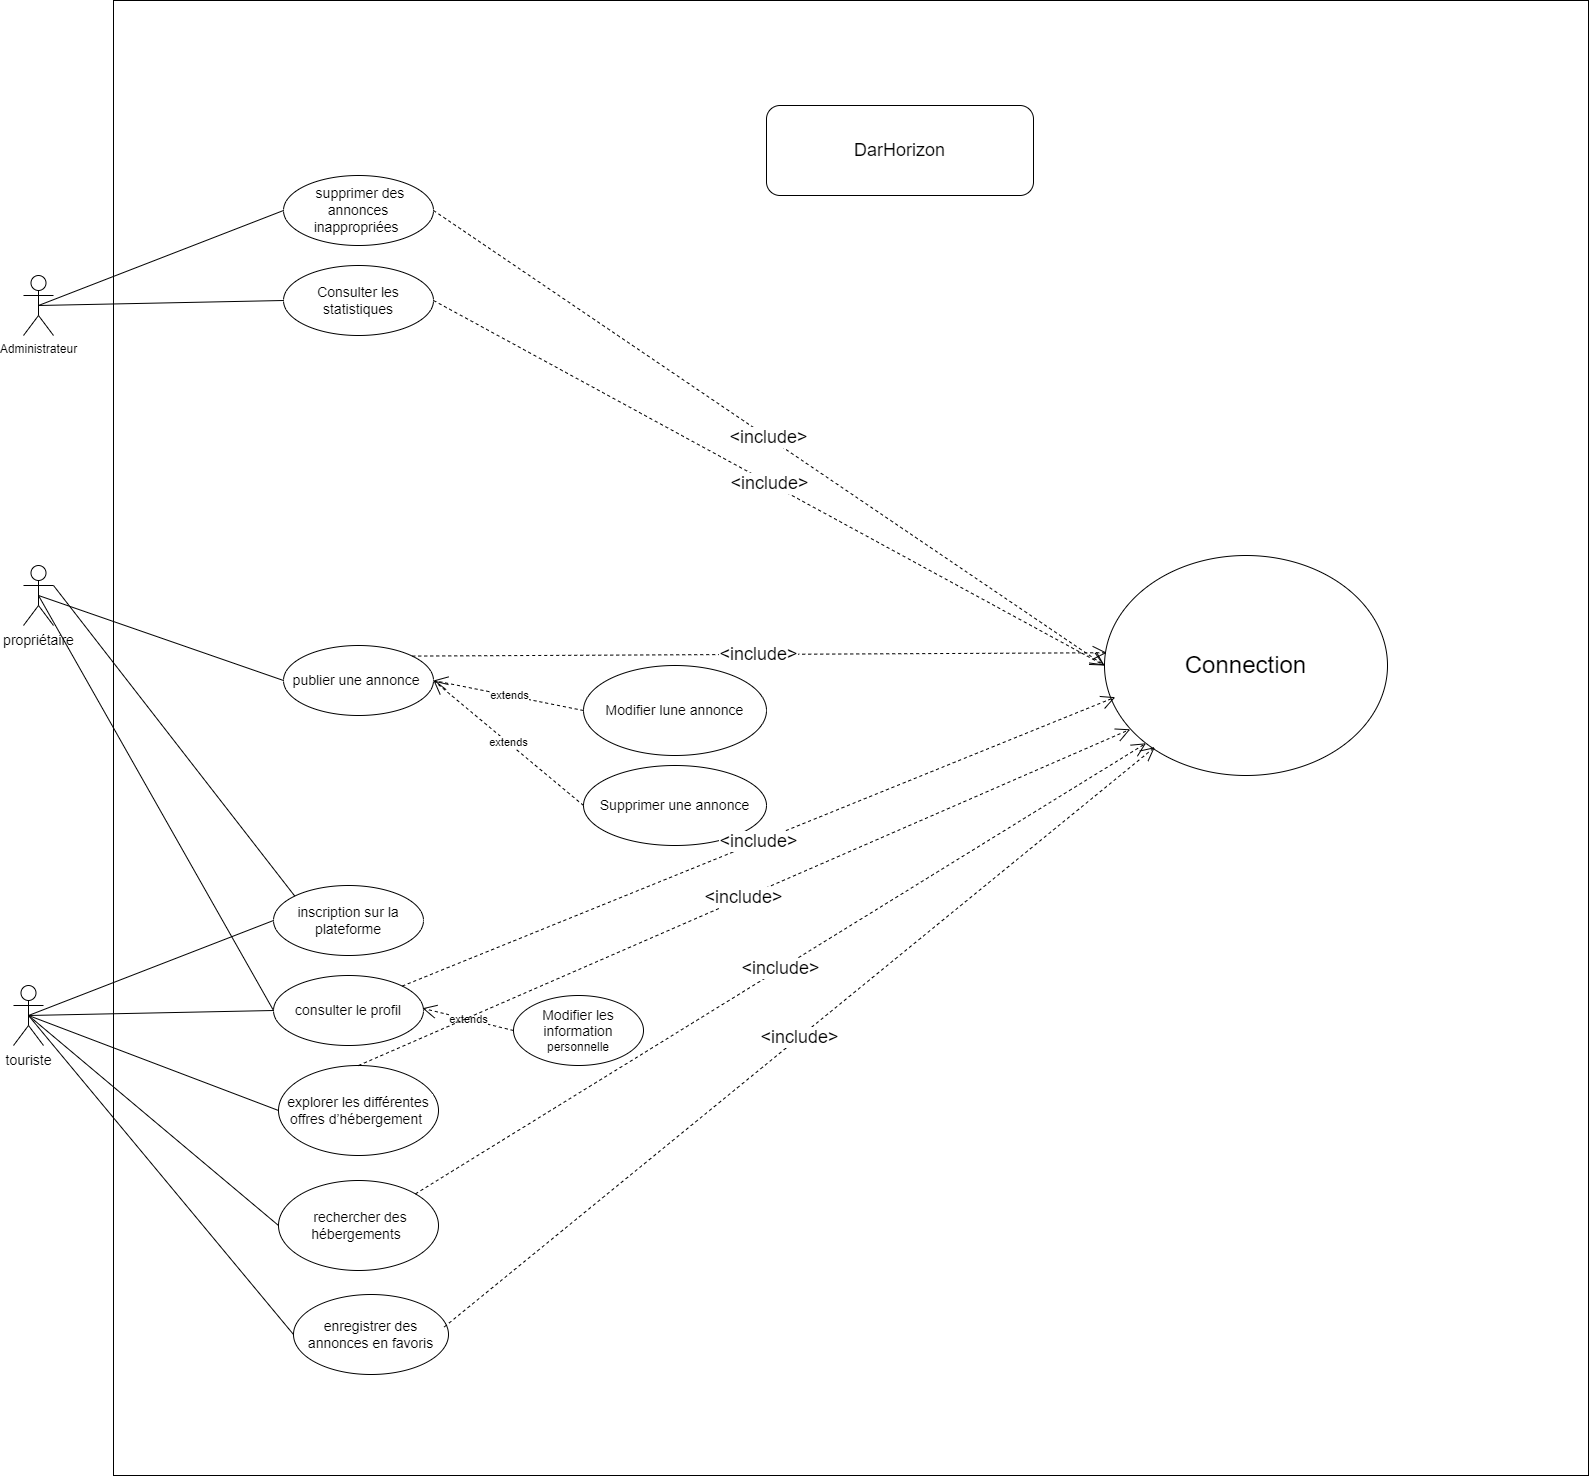

The diagram above was exported from draw.io. Its source (the exported page's mxGraphModel, read from the mxfile embedded in the PNG):
<mxGraphModel dx="2867" dy="2549" grid="1" gridSize="10" guides="1" tooltips="1" connect="1" arrows="1" fold="1" page="1" pageScale="1" pageWidth="827" pageHeight="1169" math="0" shadow="0">
  <root>
    <mxCell id="0" />
    <mxCell id="1" parent="0" />
    <mxCell id="NDdI5UgfV-J9Zp2y3BUl-1" value="Administrateur" style="shape=umlActor;verticalLabelPosition=bottom;verticalAlign=top;html=1;" parent="1" vertex="1">
      <mxGeometry x="160" y="150" width="30" height="60" as="geometry" />
    </mxCell>
    <mxCell id="NDdI5UgfV-J9Zp2y3BUl-2" value="" style="whiteSpace=wrap;html=1;aspect=fixed;" parent="1" vertex="1">
      <mxGeometry x="250" y="-125" width="1475" height="1475" as="geometry" />
    </mxCell>
    <mxCell id="NDdI5UgfV-J9Zp2y3BUl-3" value="" style="rounded=1;whiteSpace=wrap;html=1;" parent="1" vertex="1">
      <mxGeometry x="903" y="-20" width="267" height="90" as="geometry" />
    </mxCell>
    <mxCell id="NDdI5UgfV-J9Zp2y3BUl-4" value="&lt;font style=&quot;font-size: 18px;&quot;&gt;DarHorizon&lt;/font&gt;" style="text;html=1;align=center;verticalAlign=middle;whiteSpace=wrap;rounded=0;" parent="1" vertex="1">
      <mxGeometry x="963" y="10" width="147" height="30" as="geometry" />
    </mxCell>
    <mxCell id="NDdI5UgfV-J9Zp2y3BUl-5" value="&lt;span style=&quot;font-family: &amp;quot;Nunito Sans&amp;quot;, sans-serif; font-size: 14px; text-align: start; white-space-collapse: preserve; background-color: rgb(255, 255, 255);&quot;&gt; supprimer des annonces inappropriées &lt;/span&gt;" style="ellipse;whiteSpace=wrap;html=1;" parent="1" vertex="1">
      <mxGeometry x="420" y="50" width="150" height="70" as="geometry" />
    </mxCell>
    <mxCell id="NDdI5UgfV-J9Zp2y3BUl-8" value="&lt;div style=&quot;&quot;&gt;&lt;span style=&quot;color: light-dark(rgb(0, 0, 0), rgb(255, 255, 255)); font-size: 14px; white-space-collapse: preserve; background-color: rgb(255, 255, 255);&quot;&gt;&lt;font face=&quot;Nunito Sans, sans-serif&quot;&gt;Consulter les statistiques&lt;/font&gt;&lt;/span&gt;&lt;/div&gt;" style="ellipse;whiteSpace=wrap;html=1;align=center;" parent="1" vertex="1">
      <mxGeometry x="420" y="140" width="150" height="70" as="geometry" />
    </mxCell>
    <mxCell id="NDdI5UgfV-J9Zp2y3BUl-9" value="" style="endArrow=none;html=1;rounded=0;entryX=0;entryY=0.5;entryDx=0;entryDy=0;exitX=0.5;exitY=0.5;exitDx=0;exitDy=0;exitPerimeter=0;" parent="1" source="NDdI5UgfV-J9Zp2y3BUl-1" target="NDdI5UgfV-J9Zp2y3BUl-5" edge="1">
      <mxGeometry width="50" height="50" relative="1" as="geometry">
        <mxPoint x="260" y="190" as="sourcePoint" />
        <mxPoint x="310" y="140" as="targetPoint" />
      </mxGeometry>
    </mxCell>
    <mxCell id="NDdI5UgfV-J9Zp2y3BUl-10" value="" style="endArrow=none;html=1;rounded=0;entryX=0;entryY=0.5;entryDx=0;entryDy=0;exitX=0.5;exitY=0.5;exitDx=0;exitDy=0;exitPerimeter=0;" parent="1" source="NDdI5UgfV-J9Zp2y3BUl-1" target="NDdI5UgfV-J9Zp2y3BUl-8" edge="1">
      <mxGeometry width="50" height="50" relative="1" as="geometry">
        <mxPoint x="185" y="190" as="sourcePoint" />
        <mxPoint x="430" y="95" as="targetPoint" />
      </mxGeometry>
    </mxCell>
    <mxCell id="NDdI5UgfV-J9Zp2y3BUl-15" value="&lt;span style=&quot;font-family: &amp;quot;Nunito Sans&amp;quot;, sans-serif; font-size: 14px; text-align: start; white-space: pre-wrap; background-color: rgb(255, 255, 255);&quot;&gt;propriétaire &lt;/span&gt;" style="shape=umlActor;verticalLabelPosition=bottom;verticalAlign=top;html=1;" parent="1" vertex="1">
      <mxGeometry x="160" y="440" width="30" height="60" as="geometry" />
    </mxCell>
    <mxCell id="NDdI5UgfV-J9Zp2y3BUl-19" value="&lt;div style=&quot;&quot;&gt;&lt;span style=&quot;font-family: &amp;quot;Nunito Sans&amp;quot;, sans-serif; font-size: 14px; text-align: start; white-space-collapse: preserve; background-color: rgb(255, 255, 255);&quot;&gt;publier une annonce &lt;/span&gt;&lt;br&gt;&lt;/div&gt;" style="ellipse;whiteSpace=wrap;html=1;align=center;" parent="1" vertex="1">
      <mxGeometry x="420" y="520" width="150" height="70" as="geometry" />
    </mxCell>
    <mxCell id="NDdI5UgfV-J9Zp2y3BUl-20" value="" style="endArrow=none;html=1;rounded=0;entryX=0;entryY=0.5;entryDx=0;entryDy=0;exitX=0.5;exitY=0.5;exitDx=0;exitDy=0;exitPerimeter=0;" parent="1" source="NDdI5UgfV-J9Zp2y3BUl-15" target="NDdI5UgfV-J9Zp2y3BUl-19" edge="1">
      <mxGeometry width="50" height="50" relative="1" as="geometry">
        <mxPoint x="185" y="480" as="sourcePoint" />
        <mxPoint x="430" y="475" as="targetPoint" />
      </mxGeometry>
    </mxCell>
    <mxCell id="NDdI5UgfV-J9Zp2y3BUl-23" value="&lt;div style=&quot;&quot;&gt;&lt;font face=&quot;Nunito Sans, sans-serif&quot;&gt;&lt;span style=&quot;font-size: 14px; white-space-collapse: preserve; background-color: rgb(255, 255, 255);&quot;&gt;Modifier lune annonce&lt;/span&gt;&lt;/font&gt;&lt;/div&gt;" style="ellipse;whiteSpace=wrap;html=1;align=center;" parent="1" vertex="1">
      <mxGeometry x="720" y="540" width="183" height="90" as="geometry" />
    </mxCell>
    <mxCell id="NDdI5UgfV-J9Zp2y3BUl-24" value="extends" style="endArrow=open;endSize=12;dashed=1;html=1;rounded=0;entryX=1;entryY=0.5;entryDx=0;entryDy=0;exitX=0;exitY=0.5;exitDx=0;exitDy=0;" parent="1" source="NDdI5UgfV-J9Zp2y3BUl-23" target="NDdI5UgfV-J9Zp2y3BUl-19" edge="1">
      <mxGeometry width="160" relative="1" as="geometry">
        <mxPoint x="727" y="550" as="sourcePoint" />
        <mxPoint x="590" y="580" as="targetPoint" />
      </mxGeometry>
    </mxCell>
    <mxCell id="NDdI5UgfV-J9Zp2y3BUl-25" value="&lt;font face=&quot;Nunito Sans, sans-serif&quot;&gt;&lt;span style=&quot;font-size: 14px; white-space-collapse: preserve; background-color: rgb(255, 255, 255);&quot;&gt;Supprimer une annonce&lt;/span&gt;&lt;/font&gt;" style="ellipse;whiteSpace=wrap;html=1;align=center;" parent="1" vertex="1">
      <mxGeometry x="720" y="640" width="183" height="80" as="geometry" />
    </mxCell>
    <mxCell id="NDdI5UgfV-J9Zp2y3BUl-26" value="extends" style="endArrow=open;endSize=12;dashed=1;html=1;rounded=0;entryX=1;entryY=0.5;entryDx=0;entryDy=0;exitX=0;exitY=0.5;exitDx=0;exitDy=0;" parent="1" source="NDdI5UgfV-J9Zp2y3BUl-25" target="NDdI5UgfV-J9Zp2y3BUl-19" edge="1">
      <mxGeometry width="160" relative="1" as="geometry">
        <mxPoint x="717" y="550" as="sourcePoint" />
        <mxPoint x="580" y="565" as="targetPoint" />
      </mxGeometry>
    </mxCell>
    <mxCell id="NDdI5UgfV-J9Zp2y3BUl-27" value="&lt;span style=&quot;font-family: &amp;quot;Nunito Sans&amp;quot;, sans-serif; font-size: 14px; text-align: start; white-space: pre-wrap; background-color: rgb(255, 255, 255);&quot;&gt;touriste&lt;/span&gt;" style="shape=umlActor;verticalLabelPosition=bottom;verticalAlign=top;html=1;" parent="1" vertex="1">
      <mxGeometry x="150" y="860" width="30" height="60" as="geometry" />
    </mxCell>
    <mxCell id="NDdI5UgfV-J9Zp2y3BUl-28" value="&lt;span style=&quot;font-family: &amp;quot;Nunito Sans&amp;quot;, sans-serif; font-size: 14px; text-align: start; white-space-collapse: preserve; background-color: rgb(255, 255, 255);&quot;&gt;inscription sur la plateforme&lt;/span&gt;" style="ellipse;whiteSpace=wrap;html=1;" parent="1" vertex="1">
      <mxGeometry x="410" y="760" width="150" height="70" as="geometry" />
    </mxCell>
    <mxCell id="NDdI5UgfV-J9Zp2y3BUl-29" value="" style="endArrow=none;html=1;rounded=0;entryX=0;entryY=0.5;entryDx=0;entryDy=0;exitX=0.5;exitY=0.5;exitDx=0;exitDy=0;exitPerimeter=0;" parent="1" source="NDdI5UgfV-J9Zp2y3BUl-27" target="NDdI5UgfV-J9Zp2y3BUl-28" edge="1">
      <mxGeometry width="50" height="50" relative="1" as="geometry">
        <mxPoint x="250" y="900" as="sourcePoint" />
        <mxPoint x="300" y="850" as="targetPoint" />
      </mxGeometry>
    </mxCell>
    <mxCell id="NDdI5UgfV-J9Zp2y3BUl-30" value="&lt;div style=&quot;&quot;&gt;&lt;span style=&quot;font-family: &amp;quot;Nunito Sans&amp;quot;, sans-serif; font-size: 14px; text-align: start; white-space-collapse: preserve; background-color: rgb(255, 255, 255);&quot;&gt;consulter le profil&lt;/span&gt;&lt;br&gt;&lt;/div&gt;" style="ellipse;whiteSpace=wrap;html=1;align=center;" parent="1" vertex="1">
      <mxGeometry x="410" y="850" width="150" height="70" as="geometry" />
    </mxCell>
    <mxCell id="NDdI5UgfV-J9Zp2y3BUl-31" value="" style="endArrow=none;html=1;rounded=0;entryX=0;entryY=0.5;entryDx=0;entryDy=0;exitX=0.5;exitY=0.5;exitDx=0;exitDy=0;exitPerimeter=0;" parent="1" source="NDdI5UgfV-J9Zp2y3BUl-27" target="NDdI5UgfV-J9Zp2y3BUl-30" edge="1">
      <mxGeometry width="50" height="50" relative="1" as="geometry">
        <mxPoint x="175" y="900" as="sourcePoint" />
        <mxPoint x="420" y="805" as="targetPoint" />
      </mxGeometry>
    </mxCell>
    <mxCell id="NDdI5UgfV-J9Zp2y3BUl-35" value="&lt;div style=&quot;&quot;&gt;&lt;font face=&quot;Nunito Sans, sans-serif&quot;&gt;&lt;span style=&quot;font-size: 14px; white-space-collapse: preserve; background-color: rgb(255, 255, 255);&quot;&gt;Modifier les information &lt;/span&gt;&lt;/font&gt;&lt;span style=&quot;background-color: transparent; color: light-dark(rgb(0, 0, 0), rgb(255, 255, 255));&quot;&gt;&lt;font style=&quot;font-size: 12px;&quot;&gt;personnelle&lt;/font&gt;&lt;/span&gt;&lt;/div&gt;" style="ellipse;whiteSpace=wrap;html=1;align=center;" parent="1" vertex="1">
      <mxGeometry x="650" y="870" width="130" height="70" as="geometry" />
    </mxCell>
    <mxCell id="NDdI5UgfV-J9Zp2y3BUl-36" value="extends" style="endArrow=open;endSize=12;dashed=1;html=1;rounded=0;exitX=0;exitY=0.5;exitDx=0;exitDy=0;entryX=0.993;entryY=0.468;entryDx=0;entryDy=0;entryPerimeter=0;" parent="1" source="NDdI5UgfV-J9Zp2y3BUl-35" target="NDdI5UgfV-J9Zp2y3BUl-30" edge="1">
      <mxGeometry width="160" relative="1" as="geometry">
        <mxPoint x="630" y="920" as="sourcePoint" />
        <mxPoint x="550" y="885" as="targetPoint" />
      </mxGeometry>
    </mxCell>
    <mxCell id="NDdI5UgfV-J9Zp2y3BUl-40" value="&lt;div style=&quot;&quot;&gt;&lt;span style=&quot;font-family: &amp;quot;Nunito Sans&amp;quot;, sans-serif; font-size: 14px; text-align: start; white-space-collapse: preserve; background-color: rgb(255, 255, 255);&quot;&gt;explorer les différentes offres d’hébergement &lt;/span&gt;&lt;br&gt;&lt;/div&gt;" style="ellipse;whiteSpace=wrap;html=1;align=center;" parent="1" vertex="1">
      <mxGeometry x="415" y="940" width="160" height="90" as="geometry" />
    </mxCell>
    <mxCell id="NDdI5UgfV-J9Zp2y3BUl-41" value="" style="endArrow=none;html=1;rounded=0;entryX=0;entryY=0.5;entryDx=0;entryDy=0;exitX=0.5;exitY=0.5;exitDx=0;exitDy=0;exitPerimeter=0;" parent="1" source="NDdI5UgfV-J9Zp2y3BUl-27" target="NDdI5UgfV-J9Zp2y3BUl-40" edge="1">
      <mxGeometry width="50" height="50" relative="1" as="geometry">
        <mxPoint x="175" y="900" as="sourcePoint" />
        <mxPoint x="420" y="895" as="targetPoint" />
      </mxGeometry>
    </mxCell>
    <mxCell id="NDdI5UgfV-J9Zp2y3BUl-42" value="&lt;div style=&quot;&quot;&gt;&lt;span style=&quot;font-family: &amp;quot;Nunito Sans&amp;quot;, sans-serif; font-size: 14px; text-align: start; white-space-collapse: preserve; background-color: rgb(255, 255, 255);&quot;&gt; rechercher des hébergements &lt;/span&gt;&lt;br&gt;&lt;/div&gt;" style="ellipse;whiteSpace=wrap;html=1;align=center;" parent="1" vertex="1">
      <mxGeometry x="415" y="1055" width="160" height="90" as="geometry" />
    </mxCell>
    <mxCell id="NDdI5UgfV-J9Zp2y3BUl-43" value="" style="endArrow=none;html=1;rounded=0;entryX=0;entryY=0.5;entryDx=0;entryDy=0;exitX=0.5;exitY=0.5;exitDx=0;exitDy=0;exitPerimeter=0;" parent="1" source="NDdI5UgfV-J9Zp2y3BUl-27" target="NDdI5UgfV-J9Zp2y3BUl-42" edge="1">
      <mxGeometry width="50" height="50" relative="1" as="geometry">
        <mxPoint x="175" y="900" as="sourcePoint" />
        <mxPoint x="425" y="995" as="targetPoint" />
      </mxGeometry>
    </mxCell>
    <mxCell id="NDdI5UgfV-J9Zp2y3BUl-46" value="&lt;div style=&quot;&quot;&gt;&lt;span style=&quot;font-family: &amp;quot;Nunito Sans&amp;quot;, sans-serif; font-size: 14px; text-align: start; white-space-collapse: preserve; background-color: rgb(255, 255, 255);&quot;&gt;enregistrer des annonces en favoris&lt;/span&gt;&lt;br&gt;&lt;/div&gt;" style="ellipse;whiteSpace=wrap;html=1;align=center;" parent="1" vertex="1">
      <mxGeometry x="430" y="1169" width="155" height="80" as="geometry" />
    </mxCell>
    <mxCell id="NDdI5UgfV-J9Zp2y3BUl-48" value="&lt;div style=&quot;&quot;&gt;&lt;font style=&quot;font-size: 24px;&quot; face=&quot;Nunito Sans, sans-serif&quot;&gt;&lt;span style=&quot;white-space-collapse: preserve; background-color: rgb(255, 255, 255);&quot;&gt;Connection&lt;/span&gt;&lt;/font&gt;&lt;/div&gt;" style="ellipse;whiteSpace=wrap;html=1;align=center;" parent="1" vertex="1">
      <mxGeometry x="1241" y="430" width="283" height="220" as="geometry" />
    </mxCell>
    <mxCell id="NDdI5UgfV-J9Zp2y3BUl-49" value="&lt;font style=&quot;font-size: 18px;&quot;&gt;&amp;lt;include&amp;gt;&lt;/font&gt;" style="endArrow=open;endSize=12;dashed=1;html=1;rounded=0;entryX=0;entryY=0.5;entryDx=0;entryDy=0;exitX=1;exitY=0.5;exitDx=0;exitDy=0;" parent="1" source="NDdI5UgfV-J9Zp2y3BUl-5" target="NDdI5UgfV-J9Zp2y3BUl-48" edge="1">
      <mxGeometry width="160" relative="1" as="geometry">
        <mxPoint x="717" y="435" as="sourcePoint" />
        <mxPoint x="580" y="475" as="targetPoint" />
      </mxGeometry>
    </mxCell>
    <mxCell id="NDdI5UgfV-J9Zp2y3BUl-50" value="&lt;font style=&quot;font-size: 18px;&quot;&gt;&amp;lt;include&amp;gt;&lt;/font&gt;" style="endArrow=open;endSize=12;dashed=1;html=1;rounded=0;entryX=0;entryY=0.5;entryDx=0;entryDy=0;exitX=1;exitY=0.5;exitDx=0;exitDy=0;" parent="1" source="NDdI5UgfV-J9Zp2y3BUl-8" target="NDdI5UgfV-J9Zp2y3BUl-48" edge="1">
      <mxGeometry width="160" relative="1" as="geometry">
        <mxPoint x="580" y="95" as="sourcePoint" />
        <mxPoint x="1230" y="560" as="targetPoint" />
      </mxGeometry>
    </mxCell>
    <mxCell id="NDdI5UgfV-J9Zp2y3BUl-52" value="&lt;font style=&quot;font-size: 18px;&quot;&gt;&amp;lt;include&amp;gt;&lt;/font&gt;" style="endArrow=open;endSize=12;dashed=1;html=1;rounded=0;exitX=1;exitY=0;exitDx=0;exitDy=0;entryX=0.008;entryY=0.442;entryDx=0;entryDy=0;entryPerimeter=0;" parent="1" source="NDdI5UgfV-J9Zp2y3BUl-19" target="NDdI5UgfV-J9Zp2y3BUl-48" edge="1">
      <mxGeometry width="160" relative="1" as="geometry">
        <mxPoint x="580" y="475" as="sourcePoint" />
        <mxPoint x="1230" y="560" as="targetPoint" />
      </mxGeometry>
    </mxCell>
    <mxCell id="NDdI5UgfV-J9Zp2y3BUl-53" value="&lt;font style=&quot;font-size: 18px;&quot;&gt;&amp;lt;include&amp;gt;&lt;/font&gt;" style="endArrow=open;endSize=12;dashed=1;html=1;rounded=0;exitX=1;exitY=0;exitDx=0;exitDy=0;entryX=0.038;entryY=0.644;entryDx=0;entryDy=0;entryPerimeter=0;" parent="1" source="NDdI5UgfV-J9Zp2y3BUl-30" target="NDdI5UgfV-J9Zp2y3BUl-48" edge="1">
      <mxGeometry width="160" relative="1" as="geometry">
        <mxPoint x="558" y="540" as="sourcePoint" />
        <mxPoint x="1253" y="537" as="targetPoint" />
      </mxGeometry>
    </mxCell>
    <mxCell id="NDdI5UgfV-J9Zp2y3BUl-54" value="&lt;font style=&quot;font-size: 18px;&quot;&gt;&amp;lt;include&amp;gt;&lt;/font&gt;" style="endArrow=open;endSize=12;dashed=1;html=1;rounded=0;exitX=0.5;exitY=0;exitDx=0;exitDy=0;entryX=0.091;entryY=0.79;entryDx=0;entryDy=0;entryPerimeter=0;" parent="1" source="NDdI5UgfV-J9Zp2y3BUl-40" target="NDdI5UgfV-J9Zp2y3BUl-48" edge="1">
      <mxGeometry width="160" relative="1" as="geometry">
        <mxPoint x="548" y="870" as="sourcePoint" />
        <mxPoint x="1262" y="582" as="targetPoint" />
      </mxGeometry>
    </mxCell>
    <mxCell id="NDdI5UgfV-J9Zp2y3BUl-55" value="&lt;font style=&quot;font-size: 18px;&quot;&gt;&amp;lt;include&amp;gt;&lt;/font&gt;" style="endArrow=open;endSize=12;dashed=1;html=1;rounded=0;exitX=1;exitY=0;exitDx=0;exitDy=0;entryX=0;entryY=1;entryDx=0;entryDy=0;" parent="1" source="NDdI5UgfV-J9Zp2y3BUl-42" target="NDdI5UgfV-J9Zp2y3BUl-48" edge="1">
      <mxGeometry width="160" relative="1" as="geometry">
        <mxPoint x="505" y="950" as="sourcePoint" />
        <mxPoint x="1277" y="614" as="targetPoint" />
      </mxGeometry>
    </mxCell>
    <mxCell id="NDdI5UgfV-J9Zp2y3BUl-56" value="" style="endArrow=none;html=1;rounded=0;entryX=0;entryY=0.5;entryDx=0;entryDy=0;exitX=0.5;exitY=0.5;exitDx=0;exitDy=0;exitPerimeter=0;" parent="1" source="NDdI5UgfV-J9Zp2y3BUl-27" target="NDdI5UgfV-J9Zp2y3BUl-46" edge="1">
      <mxGeometry width="50" height="50" relative="1" as="geometry">
        <mxPoint x="185" y="910" as="sourcePoint" />
        <mxPoint x="435" y="1120" as="targetPoint" />
      </mxGeometry>
    </mxCell>
    <mxCell id="NDdI5UgfV-J9Zp2y3BUl-57" value="&lt;font style=&quot;font-size: 18px;&quot;&gt;&amp;lt;include&amp;gt;&lt;/font&gt;" style="endArrow=open;endSize=12;dashed=1;html=1;rounded=0;exitX=0.973;exitY=0.405;exitDx=0;exitDy=0;entryX=0.178;entryY=0.871;entryDx=0;entryDy=0;exitPerimeter=0;entryPerimeter=0;" parent="1" source="NDdI5UgfV-J9Zp2y3BUl-46" target="NDdI5UgfV-J9Zp2y3BUl-48" edge="1">
      <mxGeometry width="160" relative="1" as="geometry">
        <mxPoint x="562" y="1078" as="sourcePoint" />
        <mxPoint x="1292" y="628" as="targetPoint" />
      </mxGeometry>
    </mxCell>
    <mxCell id="97vGCYSuH-ynSAyMBAtb-3" value="" style="endArrow=none;html=1;rounded=0;entryX=0;entryY=0;entryDx=0;entryDy=0;exitX=1;exitY=0.3333333333333333;exitDx=0;exitDy=0;exitPerimeter=0;" parent="1" source="NDdI5UgfV-J9Zp2y3BUl-15" target="NDdI5UgfV-J9Zp2y3BUl-28" edge="1">
      <mxGeometry width="50" height="50" relative="1" as="geometry">
        <mxPoint x="170" y="470" as="sourcePoint" />
        <mxPoint x="430" y="565" as="targetPoint" />
      </mxGeometry>
    </mxCell>
    <mxCell id="97vGCYSuH-ynSAyMBAtb-4" value="" style="endArrow=none;html=1;rounded=0;entryX=0;entryY=0.5;entryDx=0;entryDy=0;exitX=0.5;exitY=0.5;exitDx=0;exitDy=0;exitPerimeter=0;" parent="1" source="NDdI5UgfV-J9Zp2y3BUl-15" target="NDdI5UgfV-J9Zp2y3BUl-30" edge="1">
      <mxGeometry width="50" height="50" relative="1" as="geometry">
        <mxPoint x="180" y="480" as="sourcePoint" />
        <mxPoint x="442" y="780" as="targetPoint" />
      </mxGeometry>
    </mxCell>
  </root>
</mxGraphModel>